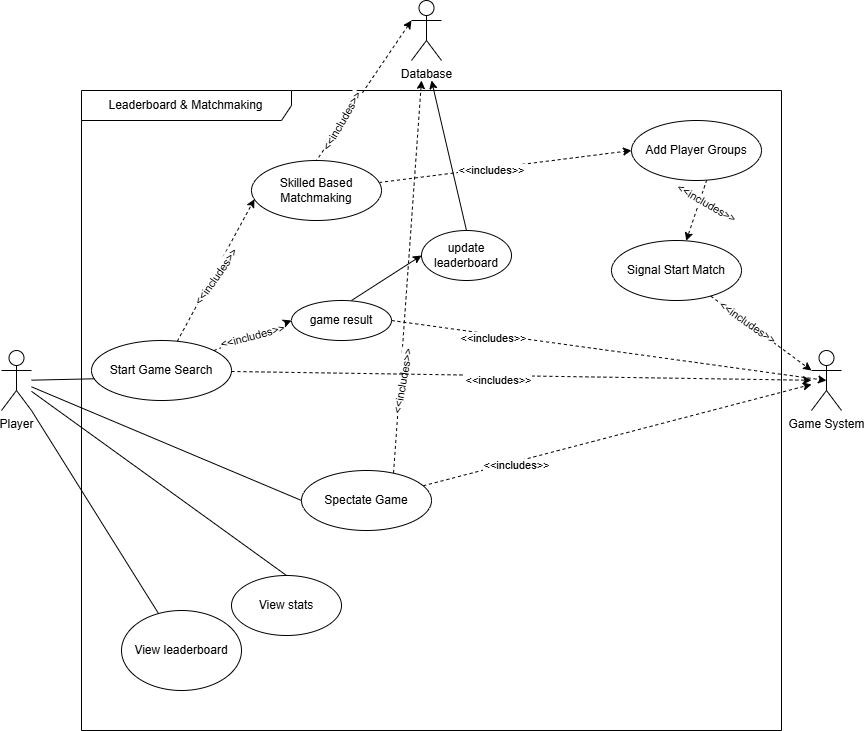

The diagram above was exported from draw.io. Its source (the exported page's mxGraphModel, read from the mxfile embedded in the PNG):
<mxGraphModel dx="2059" dy="771" grid="1" gridSize="10" guides="1" tooltips="1" connect="1" arrows="1" fold="1" page="1" pageScale="1" pageWidth="850" pageHeight="1100" math="0" shadow="0">
  <root>
    <mxCell id="0" />
    <mxCell id="1" parent="0" />
    <mxCell id="ig5ybncuo5UJhi__zMs0-1" value="Leaderboard &amp;amp; Matchmaking" style="shape=umlFrame;whiteSpace=wrap;html=1;pointerEvents=0;width=210;height=30;" parent="1" vertex="1">
      <mxGeometry x="-340" y="800" width="700" height="640" as="geometry" />
    </mxCell>
    <mxCell id="ig5ybncuo5UJhi__zMs0-24" style="edgeStyle=none;rounded=0;orthogonalLoop=1;jettySize=auto;html=1;entryX=0.5;entryY=0;entryDx=0;entryDy=0;endArrow=none;startFill=1;exitX=0;exitY=0.3333333333333333;exitDx=0;exitDy=0;exitPerimeter=0;dashed=1;endFill=1;startArrow=classic;" parent="1" source="ig5ybncuo5UJhi__zMs0-2" target="ig5ybncuo5UJhi__zMs0-18" edge="1">
      <mxGeometry relative="1" as="geometry" />
    </mxCell>
    <mxCell id="ig5ybncuo5UJhi__zMs0-49" value="&amp;lt;&amp;lt;includes&amp;gt;&amp;gt;" style="edgeLabel;html=1;align=center;verticalAlign=middle;resizable=0;points=[];rotation=-60;" parent="ig5ybncuo5UJhi__zMs0-24" connectable="0" vertex="1">
      <mxGeometry x="0.4116" y="4" relative="1" as="geometry">
        <mxPoint x="-6" as="offset" />
      </mxGeometry>
    </mxCell>
    <mxCell id="ig5ybncuo5UJhi__zMs0-36" style="edgeStyle=none;rounded=0;orthogonalLoop=1;jettySize=auto;html=1;startArrow=classic;startFill=1;endArrow=none;dashed=1;entryX=0.708;entryY=0.044;entryDx=0;entryDy=0;entryPerimeter=0;endFill=1;" parent="1" target="ig5ybncuo5UJhi__zMs0-11" edge="1">
      <mxGeometry relative="1" as="geometry">
        <mxPoint y="790" as="sourcePoint" />
        <mxPoint x="-50" y="1060" as="targetPoint" />
      </mxGeometry>
    </mxCell>
    <mxCell id="ig5ybncuo5UJhi__zMs0-37" value="&amp;lt;&amp;lt;includes&amp;gt;&amp;gt;" style="edgeLabel;html=1;align=center;verticalAlign=middle;resizable=0;points=[];rotation=-80;" parent="ig5ybncuo5UJhi__zMs0-36" connectable="0" vertex="1">
      <mxGeometry x="0.4993" y="4" relative="1" as="geometry">
        <mxPoint x="-2" y="7" as="offset" />
      </mxGeometry>
    </mxCell>
    <mxCell id="ig5ybncuo5UJhi__zMs0-2" value="Database" style="shape=umlActor;verticalLabelPosition=bottom;verticalAlign=top;html=1;outlineConnect=0;" parent="1" vertex="1">
      <mxGeometry x="-10" y="710" width="30" height="60" as="geometry" />
    </mxCell>
    <mxCell id="ig5ybncuo5UJhi__zMs0-6" value="Game System" style="shape=umlActor;verticalLabelPosition=bottom;verticalAlign=top;html=1;outlineConnect=0;" parent="1" vertex="1">
      <mxGeometry x="390" y="1060" width="30" height="60" as="geometry" />
    </mxCell>
    <mxCell id="ig5ybncuo5UJhi__zMs0-17" style="edgeStyle=none;rounded=0;orthogonalLoop=1;jettySize=auto;html=1;entryX=0;entryY=0.5;entryDx=0;entryDy=0;endArrow=none;startFill=0;" parent="1" source="ig5ybncuo5UJhi__zMs0-9" target="ig5ybncuo5UJhi__zMs0-11" edge="1">
      <mxGeometry relative="1" as="geometry" />
    </mxCell>
    <mxCell id="ig5ybncuo5UJhi__zMs0-9" value="Player" style="shape=umlActor;verticalLabelPosition=bottom;verticalAlign=top;html=1;outlineConnect=0;" parent="1" vertex="1">
      <mxGeometry x="-420" y="1060" width="30" height="60" as="geometry" />
    </mxCell>
    <mxCell id="ig5ybncuo5UJhi__zMs0-19" style="edgeStyle=none;rounded=0;orthogonalLoop=1;jettySize=auto;html=1;entryX=0.023;entryY=0.645;entryDx=0;entryDy=0;endArrow=classic;startFill=0;entryPerimeter=0;endFill=1;dashed=1;" parent="1" source="ig5ybncuo5UJhi__zMs0-10" target="ig5ybncuo5UJhi__zMs0-18" edge="1">
      <mxGeometry relative="1" as="geometry" />
    </mxCell>
    <mxCell id="ig5ybncuo5UJhi__zMs0-20" value="&amp;lt;&amp;lt;includes&amp;gt;&amp;gt;" style="edgeLabel;html=1;align=center;verticalAlign=middle;resizable=0;points=[];rotation=-55;" parent="ig5ybncuo5UJhi__zMs0-19" connectable="0" vertex="1">
      <mxGeometry x="-0.0858" y="-3" relative="1" as="geometry">
        <mxPoint as="offset" />
      </mxGeometry>
    </mxCell>
    <mxCell id="ig5ybncuo5UJhi__zMs0-40" style="edgeStyle=none;rounded=0;orthogonalLoop=1;jettySize=auto;html=1;endArrow=classic;startFill=0;startArrow=none;dashed=1;endFill=1;" parent="1" source="ig5ybncuo5UJhi__zMs0-10" target="ig5ybncuo5UJhi__zMs0-6" edge="1">
      <mxGeometry relative="1" as="geometry" />
    </mxCell>
    <mxCell id="ig5ybncuo5UJhi__zMs0-44" value="&amp;lt;&amp;lt;includes&amp;gt;&amp;gt;" style="edgeLabel;html=1;align=center;verticalAlign=middle;resizable=0;points=[];" parent="ig5ybncuo5UJhi__zMs0-40" connectable="0" vertex="1">
      <mxGeometry x="-0.0836" y="-4" relative="1" as="geometry">
        <mxPoint as="offset" />
      </mxGeometry>
    </mxCell>
    <mxCell id="ig5ybncuo5UJhi__zMs0-10" value="Start Game Search" style="ellipse;whiteSpace=wrap;html=1;" parent="1" vertex="1">
      <mxGeometry x="-330" y="1050" width="140" height="60" as="geometry" />
    </mxCell>
    <mxCell id="ig5ybncuo5UJhi__zMs0-42" style="edgeStyle=none;rounded=0;orthogonalLoop=1;jettySize=auto;html=1;dashed=1;" parent="1" source="ig5ybncuo5UJhi__zMs0-11" target="ig5ybncuo5UJhi__zMs0-6" edge="1">
      <mxGeometry relative="1" as="geometry" />
    </mxCell>
    <mxCell id="ig5ybncuo5UJhi__zMs0-43" value="&amp;lt;&amp;lt;includes&amp;gt;&amp;gt;" style="edgeLabel;html=1;align=center;verticalAlign=middle;resizable=0;points=[];" parent="ig5ybncuo5UJhi__zMs0-42" connectable="0" vertex="1">
      <mxGeometry x="-0.5276" y="-3" relative="1" as="geometry">
        <mxPoint as="offset" />
      </mxGeometry>
    </mxCell>
    <mxCell id="ig5ybncuo5UJhi__zMs0-11" value="Spectate Game" style="ellipse;whiteSpace=wrap;html=1;" parent="1" vertex="1">
      <mxGeometry x="-120" y="1180" width="130" height="60" as="geometry" />
    </mxCell>
    <mxCell id="ig5ybncuo5UJhi__zMs0-15" style="edgeStyle=none;rounded=0;orthogonalLoop=1;jettySize=auto;html=1;endArrow=none;startFill=0;entryX=0.022;entryY=0.638;entryDx=0;entryDy=0;entryPerimeter=0;" parent="1" source="ig5ybncuo5UJhi__zMs0-9" target="ig5ybncuo5UJhi__zMs0-10" edge="1">
      <mxGeometry relative="1" as="geometry">
        <mxPoint x="-295" y="1037" as="targetPoint" />
      </mxGeometry>
    </mxCell>
    <mxCell id="ig5ybncuo5UJhi__zMs0-30" style="edgeStyle=none;rounded=0;orthogonalLoop=1;jettySize=auto;html=1;dashed=1;exitX=0.579;exitY=0.988;exitDx=0;exitDy=0;exitPerimeter=0;" parent="1" source="ig5ybncuo5UJhi__zMs0-25" target="ig5ybncuo5UJhi__zMs0-29" edge="1">
      <mxGeometry relative="1" as="geometry" />
    </mxCell>
    <mxCell id="ig5ybncuo5UJhi__zMs0-31" value="&amp;lt;&amp;lt;includes&amp;gt;&amp;gt;" style="edgeLabel;html=1;align=center;verticalAlign=middle;resizable=0;points=[];rotation=30;" parent="ig5ybncuo5UJhi__zMs0-30" connectable="0" vertex="1">
      <mxGeometry x="-0.2032" y="-3" relative="1" as="geometry">
        <mxPoint x="11" y="-1" as="offset" />
      </mxGeometry>
    </mxCell>
    <mxCell id="ig5ybncuo5UJhi__zMs0-38" style="edgeStyle=none;rounded=0;orthogonalLoop=1;jettySize=auto;html=1;entryX=0;entryY=0.5;entryDx=0;entryDy=0;dashed=1;" parent="1" source="ig5ybncuo5UJhi__zMs0-18" target="ig5ybncuo5UJhi__zMs0-25" edge="1">
      <mxGeometry relative="1" as="geometry" />
    </mxCell>
    <mxCell id="ig5ybncuo5UJhi__zMs0-39" value="&amp;lt;&amp;lt;includes&amp;gt;&amp;gt;" style="edgeLabel;html=1;align=center;verticalAlign=middle;resizable=0;points=[];" parent="ig5ybncuo5UJhi__zMs0-38" connectable="0" vertex="1">
      <mxGeometry x="-0.1183" y="-1" relative="1" as="geometry">
        <mxPoint as="offset" />
      </mxGeometry>
    </mxCell>
    <mxCell id="ig5ybncuo5UJhi__zMs0-18" value="Skilled Based Matchmaking" style="ellipse;whiteSpace=wrap;html=1;" parent="1" vertex="1">
      <mxGeometry x="-170" y="870" width="130" height="60" as="geometry" />
    </mxCell>
    <mxCell id="ig5ybncuo5UJhi__zMs0-25" value="Add Player Groups" style="ellipse;whiteSpace=wrap;html=1;" parent="1" vertex="1">
      <mxGeometry x="210" y="830" width="130" height="60" as="geometry" />
    </mxCell>
    <mxCell id="ig5ybncuo5UJhi__zMs0-29" value="Signal Start Match" style="ellipse;whiteSpace=wrap;html=1;" parent="1" vertex="1">
      <mxGeometry x="190" y="950" width="130" height="60" as="geometry" />
    </mxCell>
    <mxCell id="ig5ybncuo5UJhi__zMs0-32" style="edgeStyle=none;rounded=0;orthogonalLoop=1;jettySize=auto;html=1;entryX=0;entryY=0.3333333333333333;entryDx=0;entryDy=0;entryPerimeter=0;dashed=1;" parent="1" source="ig5ybncuo5UJhi__zMs0-29" target="ig5ybncuo5UJhi__zMs0-6" edge="1">
      <mxGeometry relative="1" as="geometry" />
    </mxCell>
    <mxCell id="ig5ybncuo5UJhi__zMs0-33" value="&amp;lt;&amp;lt;includes&amp;gt;&amp;gt;" style="edgeLabel;html=1;align=center;verticalAlign=middle;resizable=0;points=[];rotation=35;" parent="ig5ybncuo5UJhi__zMs0-32" connectable="0" vertex="1">
      <mxGeometry x="-0.2835" y="1" relative="1" as="geometry">
        <mxPoint as="offset" />
      </mxGeometry>
    </mxCell>
    <mxCell id="2TH-Mr8tvtVfFcbPBKCX-2" style="edgeStyle=none;rounded=0;orthogonalLoop=1;jettySize=auto;html=1;endArrow=none;startFill=0;entryX=0.5;entryY=0;entryDx=0;entryDy=0;" parent="1" source="ig5ybncuo5UJhi__zMs0-9" target="2TH-Mr8tvtVfFcbPBKCX-6" edge="1">
      <mxGeometry relative="1" as="geometry">
        <mxPoint x="-380" y="1120" as="sourcePoint" />
        <mxPoint x="-250" y="1140" as="targetPoint" />
      </mxGeometry>
    </mxCell>
    <mxCell id="2TH-Mr8tvtVfFcbPBKCX-6" value="View stats" style="ellipse;whiteSpace=wrap;html=1;" parent="1" vertex="1">
      <mxGeometry x="-190" y="1285" width="110" height="60" as="geometry" />
    </mxCell>
    <mxCell id="2TH-Mr8tvtVfFcbPBKCX-7" style="edgeStyle=none;rounded=0;orthogonalLoop=1;jettySize=auto;html=1;endArrow=none;startFill=0;exitX=1;exitY=1;exitDx=0;exitDy=0;exitPerimeter=0;" parent="1" source="ig5ybncuo5UJhi__zMs0-9" target="2TH-Mr8tvtVfFcbPBKCX-8" edge="1">
      <mxGeometry relative="1" as="geometry">
        <mxPoint x="-230" y="1250" as="sourcePoint" />
        <mxPoint x="-100" y="1270" as="targetPoint" />
      </mxGeometry>
    </mxCell>
    <mxCell id="2TH-Mr8tvtVfFcbPBKCX-8" value="View leaderboard" style="ellipse;whiteSpace=wrap;html=1;" parent="1" vertex="1">
      <mxGeometry x="-300.0000000000002" y="1320" width="120" height="80" as="geometry" />
    </mxCell>
    <mxCell id="2xXpsHXXJh--Yg3u-BCl-2" style="edgeStyle=none;rounded=0;orthogonalLoop=1;jettySize=auto;html=1;entryDx=0;entryDy=0;endArrow=classic;startFill=0;endFill=1;dashed=1;movable=1;resizable=1;rotatable=1;deletable=1;editable=1;locked=0;connectable=1;entryX=0;entryY=0.5;" parent="1" source="ig5ybncuo5UJhi__zMs0-10" target="2xXpsHXXJh--Yg3u-BCl-4" edge="1">
      <mxGeometry relative="1" as="geometry">
        <mxPoint x="-140" y="1022" as="sourcePoint" />
        <mxPoint x="-87" y="950" as="targetPoint" />
      </mxGeometry>
    </mxCell>
    <mxCell id="2xXpsHXXJh--Yg3u-BCl-3" value="&amp;lt;&amp;lt;includes&amp;gt;&amp;gt;" style="edgeLabel;html=1;align=center;verticalAlign=middle;resizable=0;points=[];rotation=-15;" parent="2xXpsHXXJh--Yg3u-BCl-2" connectable="0" vertex="1">
      <mxGeometry x="-0.0858" y="-3" relative="1" as="geometry">
        <mxPoint x="1" y="-4" as="offset" />
      </mxGeometry>
    </mxCell>
    <mxCell id="2xXpsHXXJh--Yg3u-BCl-4" value="game result" style="ellipse;whiteSpace=wrap;html=1;" parent="1" vertex="1">
      <mxGeometry x="-130" y="1010" width="100" height="40" as="geometry" />
    </mxCell>
    <mxCell id="2xXpsHXXJh--Yg3u-BCl-5" value="update leaderboard" style="ellipse;whiteSpace=wrap;html=1;" parent="1" vertex="1">
      <mxGeometry y="940" width="90" height="50" as="geometry" />
    </mxCell>
    <mxCell id="2xXpsHXXJh--Yg3u-BCl-7" value="" style="endArrow=classic;html=1;rounded=0;entryX=0;entryY=0.5;entryDx=0;entryDy=0;" parent="1" target="2xXpsHXXJh--Yg3u-BCl-5" edge="1">
      <mxGeometry width="50" height="50" relative="1" as="geometry">
        <mxPoint x="-70" y="1010" as="sourcePoint" />
        <mxPoint x="-20" y="960" as="targetPoint" />
      </mxGeometry>
    </mxCell>
    <mxCell id="2xXpsHXXJh--Yg3u-BCl-9" value="" style="endArrow=classic;html=1;rounded=0;exitX=0.5;exitY=0;exitDx=0;exitDy=0;" parent="1" source="2xXpsHXXJh--Yg3u-BCl-5" edge="1">
      <mxGeometry width="50" height="50" relative="1" as="geometry">
        <mxPoint x="40" y="940" as="sourcePoint" />
        <mxPoint x="10" y="790" as="targetPoint" />
      </mxGeometry>
    </mxCell>
    <mxCell id="2xXpsHXXJh--Yg3u-BCl-10" style="edgeStyle=none;rounded=0;orthogonalLoop=1;jettySize=auto;html=1;dashed=1;exitX=1;exitY=0.5;exitDx=0;exitDy=0;entryX=0.5;entryY=0.5;entryDx=0;entryDy=0;entryPerimeter=0;" parent="1" source="2xXpsHXXJh--Yg3u-BCl-4" target="ig5ybncuo5UJhi__zMs0-6" edge="1">
      <mxGeometry relative="1" as="geometry">
        <mxPoint x="1" y="1215" as="sourcePoint" />
        <mxPoint x="400" y="1104" as="targetPoint" />
      </mxGeometry>
    </mxCell>
    <mxCell id="2xXpsHXXJh--Yg3u-BCl-11" value="&amp;lt;&amp;lt;includes&amp;gt;&amp;gt;" style="edgeLabel;html=1;align=center;verticalAlign=middle;resizable=0;points=[];" parent="2xXpsHXXJh--Yg3u-BCl-10" connectable="0" vertex="1">
      <mxGeometry x="-0.5276" y="-3" relative="1" as="geometry">
        <mxPoint as="offset" />
      </mxGeometry>
    </mxCell>
  </root>
</mxGraphModel>